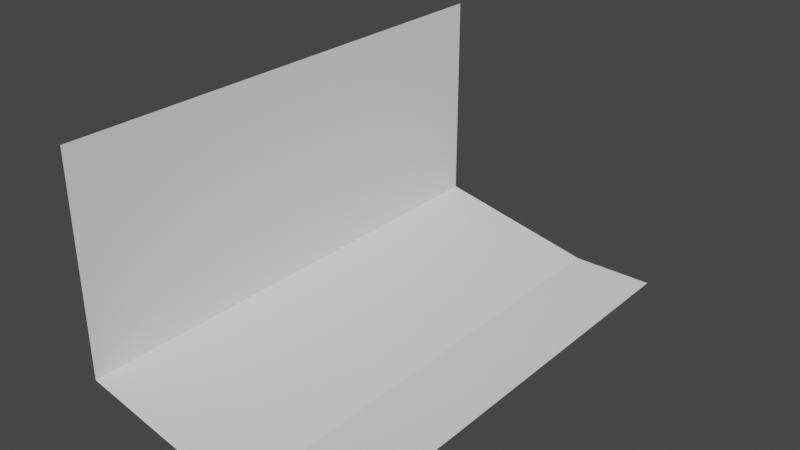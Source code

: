 # Source: s_lo_cliff.blend  (saved by Blender 3.2.14; exported with 4.5.12 LTS)
import bpy
from mathutils import Matrix  # noqa: F401  (used for matrix-valued properties, if any)

bpy.ops.wm.read_factory_settings(use_empty=True)
scene = bpy.context.scene
scene.name = 'Scene'

# ---- collections
col_collection = bpy.data.collections.new('Collection'); scene.collection.children.link(col_collection)

# ---- world
world_world = bpy.data.worlds.new('World'); scene.world = world_world
world_world.use_nodes = True; world_world.node_tree.nodes.clear()
_N = world_world.node_tree.nodes; _L = world_world.node_tree.links
n0 = _N.new('ShaderNodeOutputWorld'); n0.name = 'World Output'; n0.location = (300, 300)
n1 = _N.new('ShaderNodeBackground'); n1.name = 'Background'; n1.location = (10, 300)
n1.inputs[0].default_value = (0.05088, 0.05088, 0.05088, 1.0)
_L.new(n1.outputs[0], n0.inputs[0])
n0.is_active_output = True
world_world.color = (0.05088, 0.05088, 0.05088)
world_world.use_sun_shadow = False
world_world.sun_shadow_jitter_overblur = 0.0

# ---- meshes
me_plane_001 = bpy.data.meshes.new('Plane.001')
me_plane_001.from_pydata([(-3.775e-08, -0.5, 0.5), (3.775e-08, -0.5, 0.07125), (-3.775e-08, 0.5, 0.5), (3.775e-08, 0.5, 0.07125), (0.3332, -0.5, 1.776e-15), (0.5, -0.5, 0.0), (0.3332, 0.5, 1.776e-15), (0.5, 0.5, 0.0)], [], [(0, 1, 3, 2), (4, 5, 7, 6), (1, 4, 6, 3)])
_uv = me_plane_001.uv_layers.new(name='UVMap')
_uv.uv.foreach_set('vector', [0.0, 0.0, 1.0, 0.0, 1.0, 1.0, 0.0, 1.0, 0.0, 0.0, 1.0, 0.0, 1.0, 1.0, 0.0, 1.0, 1.0, 0.0, 0.0, 0.0, 0.0, 1.0, 1.0, 1.0])
me_plane_001.update()

# ---- objects
ob_mesh = bpy.data.objects.new('Mesh', me_plane_001)

# ---- transforms, parenting, visibility, modifiers, constraints
ob_mesh.location = (0.0, 0.0, 0.0)

# ---- collection membership
col_collection.objects.link(ob_mesh)

# ---- scene / render settings (as saved in the file)
scene.frame_start = 1; scene.frame_end = 250; scene.frame_set(1)
scene.render.engine = 'BLENDER_EEVEE_NEXT'
scene.cycles.sampling_pattern = 'TABULATED_SOBOL'
scene.cycles.use_light_tree = False
scene.view_settings.view_transform = 'Filmic'
bpy.context.view_layer.update()

# ---- added for rendering (the .blend has no active camera and no usable light): camera, sun
cam_auto = bpy.data.cameras.new('AutoCamera')
cam_auto.lens = 50.0
cam_auto.sensor_width = 36.0
cam_auto.clip_end = 1000.0
ob_auto_camera = bpy.data.objects.new('AutoCamera', cam_auto)
scene.collection.objects.link(ob_auto_camera)
ob_auto_camera.location = (1.38316, -1.3598, 1.15653)
ob_auto_camera.rotation_euler = (1.09748, -7.21219e-08, 0.694738)
scene.camera = ob_auto_camera
light_auto_sun = bpy.data.lights.new('AutoSun', 'SUN')
light_auto_sun.energy = 3.0
light_auto_sun.angle = 0.0523599
ob_auto_sun = bpy.data.objects.new('AutoSun', light_auto_sun)
scene.collection.objects.link(ob_auto_sun)
ob_auto_sun.rotation_euler = (0.872665, 0.174533, 0.523599)
bpy.context.view_layer.update()
